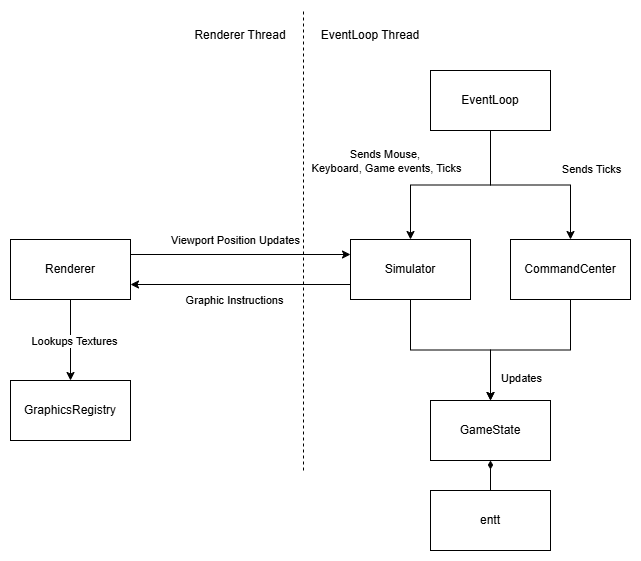

The diagram above was exported from draw.io. Its source (the exported page's mxGraphModel, read from the mxfile embedded in the PNG):
<mxGraphModel dx="1042" dy="527" grid="1" gridSize="10" guides="1" tooltips="1" connect="1" arrows="1" fold="1" page="1" pageScale="1" pageWidth="827" pageHeight="1169" math="0" shadow="0">
  <root>
    <mxCell id="0" />
    <mxCell id="1" parent="0" />
    <mxCell id="bHllPsg394CkZJZPvObZ-6" style="edgeStyle=orthogonalEdgeStyle;rounded=0;orthogonalLoop=1;jettySize=auto;html=1;entryX=0;entryY=0.25;entryDx=0;entryDy=0;exitX=1;exitY=0.25;exitDx=0;exitDy=0;" parent="1" source="bHllPsg394CkZJZPvObZ-1" target="bHllPsg394CkZJZPvObZ-2" edge="1">
      <mxGeometry relative="1" as="geometry" />
    </mxCell>
    <mxCell id="bHllPsg394CkZJZPvObZ-8" value="Viewport Position Updates" style="edgeLabel;html=1;align=center;verticalAlign=middle;resizable=0;points=[];" parent="bHllPsg394CkZJZPvObZ-6" vertex="1" connectable="0">
      <mxGeometry x="-0.0509" relative="1" as="geometry">
        <mxPoint y="-15" as="offset" />
      </mxGeometry>
    </mxCell>
    <mxCell id="bHllPsg394CkZJZPvObZ-20" style="edgeStyle=orthogonalEdgeStyle;rounded=0;orthogonalLoop=1;jettySize=auto;html=1;entryX=0.5;entryY=0;entryDx=0;entryDy=0;" parent="1" source="bHllPsg394CkZJZPvObZ-1" target="bHllPsg394CkZJZPvObZ-19" edge="1">
      <mxGeometry relative="1" as="geometry" />
    </mxCell>
    <mxCell id="bHllPsg394CkZJZPvObZ-21" value="Lookups Textures" style="edgeLabel;html=1;align=center;verticalAlign=middle;resizable=0;points=[];" parent="bHllPsg394CkZJZPvObZ-20" vertex="1" connectable="0">
      <mxGeometry x="0.0222" y="3" relative="1" as="geometry">
        <mxPoint as="offset" />
      </mxGeometry>
    </mxCell>
    <mxCell id="bHllPsg394CkZJZPvObZ-1" value="Renderer" style="rounded=0;whiteSpace=wrap;html=1;" parent="1" vertex="1">
      <mxGeometry x="40" y="239" width="120" height="60" as="geometry" />
    </mxCell>
    <mxCell id="bHllPsg394CkZJZPvObZ-5" style="edgeStyle=orthogonalEdgeStyle;rounded=0;orthogonalLoop=1;jettySize=auto;html=1;entryX=1;entryY=0.75;entryDx=0;entryDy=0;exitX=0;exitY=0.75;exitDx=0;exitDy=0;" parent="1" source="bHllPsg394CkZJZPvObZ-2" target="bHllPsg394CkZJZPvObZ-1" edge="1">
      <mxGeometry relative="1" as="geometry" />
    </mxCell>
    <mxCell id="bHllPsg394CkZJZPvObZ-7" value="Graphic Instructions" style="edgeLabel;html=1;align=center;verticalAlign=middle;resizable=0;points=[];" parent="bHllPsg394CkZJZPvObZ-5" vertex="1" connectable="0">
      <mxGeometry x="0.06" y="-2" relative="1" as="geometry">
        <mxPoint y="17" as="offset" />
      </mxGeometry>
    </mxCell>
    <mxCell id="bHllPsg394CkZJZPvObZ-22" style="edgeStyle=orthogonalEdgeStyle;rounded=0;orthogonalLoop=1;jettySize=auto;html=1;entryX=0.5;entryY=0;entryDx=0;entryDy=0;" parent="1" source="bHllPsg394CkZJZPvObZ-2" target="bHllPsg394CkZJZPvObZ-16" edge="1">
      <mxGeometry relative="1" as="geometry" />
    </mxCell>
    <mxCell id="bHllPsg394CkZJZPvObZ-24" value="Updates" style="edgeLabel;html=1;align=center;verticalAlign=middle;resizable=0;points=[];" parent="bHllPsg394CkZJZPvObZ-22" vertex="1" connectable="0">
      <mxGeometry x="0.7459" relative="1" as="geometry">
        <mxPoint x="30" as="offset" />
      </mxGeometry>
    </mxCell>
    <mxCell id="bHllPsg394CkZJZPvObZ-2" value="Simulator" style="rounded=0;whiteSpace=wrap;html=1;" parent="1" vertex="1">
      <mxGeometry x="380" y="239" width="120" height="60" as="geometry" />
    </mxCell>
    <mxCell id="bHllPsg394CkZJZPvObZ-9" style="edgeStyle=orthogonalEdgeStyle;rounded=0;orthogonalLoop=1;jettySize=auto;html=1;entryX=0.5;entryY=0;entryDx=0;entryDy=0;" parent="1" source="bHllPsg394CkZJZPvObZ-3" target="bHllPsg394CkZJZPvObZ-2" edge="1">
      <mxGeometry relative="1" as="geometry" />
    </mxCell>
    <mxCell id="bHllPsg394CkZJZPvObZ-10" value="Sends Mouse,&amp;nbsp;&lt;div&gt;Keyboard,&amp;nbsp;&lt;span style=&quot;background-color: light-dark(#ffffff, var(--ge-dark-color, #121212)); color: light-dark(rgb(0, 0, 0), rgb(255, 255, 255));&quot;&gt;Game events,&amp;nbsp;&lt;/span&gt;&lt;span style=&quot;background-color: light-dark(#ffffff, var(--ge-dark-color, #121212)); color: light-dark(rgb(0, 0, 0), rgb(255, 255, 255));&quot;&gt;Ticks&lt;/span&gt;&lt;/div&gt;" style="edgeLabel;html=1;align=center;verticalAlign=middle;resizable=0;points=[];" parent="bHllPsg394CkZJZPvObZ-9" vertex="1" connectable="0">
      <mxGeometry x="-0.1086" y="-1" relative="1" as="geometry">
        <mxPoint x="-75" y="-23" as="offset" />
      </mxGeometry>
    </mxCell>
    <mxCell id="bHllPsg394CkZJZPvObZ-11" style="edgeStyle=orthogonalEdgeStyle;rounded=0;orthogonalLoop=1;jettySize=auto;html=1;" parent="1" source="bHllPsg394CkZJZPvObZ-3" target="bHllPsg394CkZJZPvObZ-4" edge="1">
      <mxGeometry relative="1" as="geometry" />
    </mxCell>
    <mxCell id="bHllPsg394CkZJZPvObZ-12" value="Sends Ticks" style="edgeLabel;html=1;align=center;verticalAlign=middle;resizable=0;points=[];" parent="bHllPsg394CkZJZPvObZ-11" vertex="1" connectable="0">
      <mxGeometry x="0.5331" y="-4" relative="1" as="geometry">
        <mxPoint x="24" y="-27" as="offset" />
      </mxGeometry>
    </mxCell>
    <mxCell id="bHllPsg394CkZJZPvObZ-3" value="EventLoop" style="rounded=0;whiteSpace=wrap;html=1;" parent="1" vertex="1">
      <mxGeometry x="460" y="70" width="120" height="60" as="geometry" />
    </mxCell>
    <mxCell id="bHllPsg394CkZJZPvObZ-23" style="edgeStyle=orthogonalEdgeStyle;rounded=0;orthogonalLoop=1;jettySize=auto;html=1;entryX=0.5;entryY=0;entryDx=0;entryDy=0;" parent="1" source="bHllPsg394CkZJZPvObZ-4" target="bHllPsg394CkZJZPvObZ-16" edge="1">
      <mxGeometry relative="1" as="geometry" />
    </mxCell>
    <mxCell id="bHllPsg394CkZJZPvObZ-4" value="CommandCenter" style="rounded=0;whiteSpace=wrap;html=1;" parent="1" vertex="1">
      <mxGeometry x="540" y="239" width="120" height="60" as="geometry" />
    </mxCell>
    <mxCell id="bHllPsg394CkZJZPvObZ-13" value="" style="endArrow=none;dashed=1;html=1;rounded=0;" parent="1" edge="1">
      <mxGeometry width="50" height="50" relative="1" as="geometry">
        <mxPoint x="333" y="470" as="sourcePoint" />
        <mxPoint x="333" y="10" as="targetPoint" />
      </mxGeometry>
    </mxCell>
    <mxCell id="bHllPsg394CkZJZPvObZ-14" value="Renderer Thread" style="text;html=1;align=center;verticalAlign=middle;whiteSpace=wrap;rounded=0;" parent="1" vertex="1">
      <mxGeometry x="210" y="20" width="120" height="30" as="geometry" />
    </mxCell>
    <mxCell id="bHllPsg394CkZJZPvObZ-15" value="EventLoop Thread" style="text;html=1;align=center;verticalAlign=middle;whiteSpace=wrap;rounded=0;" parent="1" vertex="1">
      <mxGeometry x="340" y="20" width="120" height="30" as="geometry" />
    </mxCell>
    <mxCell id="bHllPsg394CkZJZPvObZ-16" value="GameState" style="rounded=0;whiteSpace=wrap;html=1;" parent="1" vertex="1">
      <mxGeometry x="460" y="400" width="120" height="60" as="geometry" />
    </mxCell>
    <mxCell id="bHllPsg394CkZJZPvObZ-18" style="edgeStyle=orthogonalEdgeStyle;rounded=0;orthogonalLoop=1;jettySize=auto;html=1;entryX=0.5;entryY=1;entryDx=0;entryDy=0;endArrow=diamondThin;endFill=1;" parent="1" source="bHllPsg394CkZJZPvObZ-17" target="bHllPsg394CkZJZPvObZ-16" edge="1">
      <mxGeometry relative="1" as="geometry" />
    </mxCell>
    <mxCell id="bHllPsg394CkZJZPvObZ-17" value="entt" style="rounded=0;whiteSpace=wrap;html=1;" parent="1" vertex="1">
      <mxGeometry x="460" y="490" width="120" height="60" as="geometry" />
    </mxCell>
    <mxCell id="bHllPsg394CkZJZPvObZ-19" value="GraphicsRegistry" style="rounded=0;whiteSpace=wrap;html=1;" parent="1" vertex="1">
      <mxGeometry x="40" y="380" width="120" height="60" as="geometry" />
    </mxCell>
  </root>
</mxGraphModel>